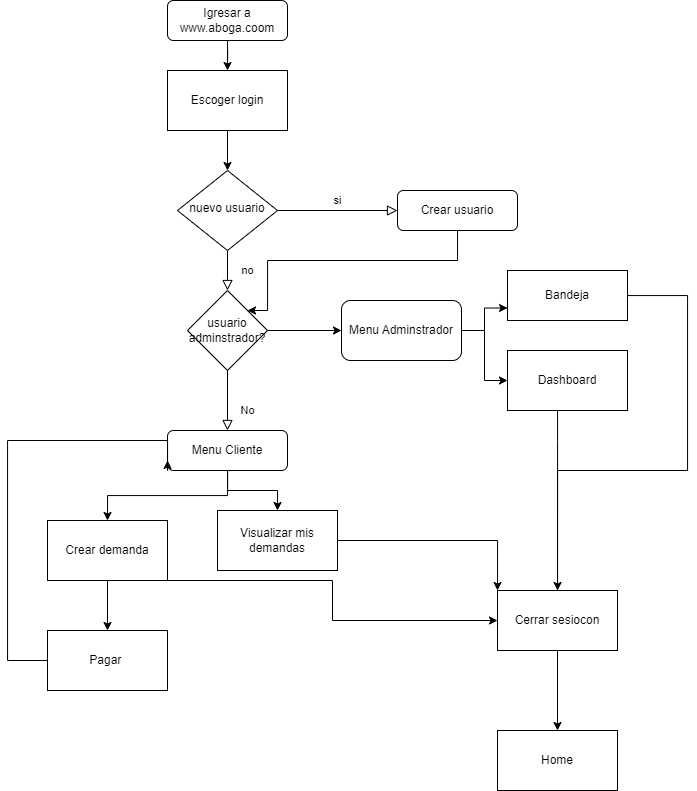

The diagram above was exported from draw.io. Its source (the exported page's mxGraphModel, read from the mxfile embedded in the PNG):
<mxGraphModel dx="1221" dy="672" grid="1" gridSize="10" guides="1" tooltips="1" connect="1" arrows="1" fold="1" page="1" pageScale="1" pageWidth="827" pageHeight="1169" math="0" shadow="0">
  <root>
    <mxCell id="WIyWlLk6GJQsqaUBKTNV-0" />
    <mxCell id="WIyWlLk6GJQsqaUBKTNV-1" parent="WIyWlLk6GJQsqaUBKTNV-0" />
    <mxCell id="KsNg78ak_daS6f6Ip4e2-1" style="edgeStyle=orthogonalEdgeStyle;rounded=0;orthogonalLoop=1;jettySize=auto;html=1;entryX=0.5;entryY=0;entryDx=0;entryDy=0;" edge="1" parent="WIyWlLk6GJQsqaUBKTNV-1" source="WIyWlLk6GJQsqaUBKTNV-3" target="KsNg78ak_daS6f6Ip4e2-0">
      <mxGeometry relative="1" as="geometry" />
    </mxCell>
    <mxCell id="WIyWlLk6GJQsqaUBKTNV-3" value="Igresar a www.aboga.coom" style="rounded=1;whiteSpace=wrap;html=1;fontSize=12;glass=0;strokeWidth=1;shadow=0;" parent="WIyWlLk6GJQsqaUBKTNV-1" vertex="1">
      <mxGeometry x="240" y="80" width="120" height="40" as="geometry" />
    </mxCell>
    <mxCell id="WIyWlLk6GJQsqaUBKTNV-4" value="no" style="rounded=0;html=1;jettySize=auto;orthogonalLoop=1;fontSize=11;endArrow=block;endFill=0;endSize=8;strokeWidth=1;shadow=0;labelBackgroundColor=none;edgeStyle=orthogonalEdgeStyle;" parent="WIyWlLk6GJQsqaUBKTNV-1" source="WIyWlLk6GJQsqaUBKTNV-6" edge="1">
      <mxGeometry y="20" relative="1" as="geometry">
        <mxPoint as="offset" />
        <mxPoint x="300" y="370" as="targetPoint" />
      </mxGeometry>
    </mxCell>
    <mxCell id="WIyWlLk6GJQsqaUBKTNV-5" value="si" style="edgeStyle=orthogonalEdgeStyle;rounded=0;html=1;jettySize=auto;orthogonalLoop=1;fontSize=11;endArrow=block;endFill=0;endSize=8;strokeWidth=1;shadow=0;labelBackgroundColor=none;entryX=0;entryY=0.5;entryDx=0;entryDy=0;" parent="WIyWlLk6GJQsqaUBKTNV-1" source="WIyWlLk6GJQsqaUBKTNV-6" target="WIyWlLk6GJQsqaUBKTNV-7" edge="1">
      <mxGeometry y="10" relative="1" as="geometry">
        <mxPoint as="offset" />
        <mxPoint x="520" y="220" as="targetPoint" />
      </mxGeometry>
    </mxCell>
    <mxCell id="WIyWlLk6GJQsqaUBKTNV-6" value="nuevo usuario" style="rhombus;whiteSpace=wrap;html=1;shadow=0;fontFamily=Helvetica;fontSize=12;align=center;strokeWidth=1;spacing=6;spacingTop=-4;" parent="WIyWlLk6GJQsqaUBKTNV-1" vertex="1">
      <mxGeometry x="250" y="250" width="100" height="80" as="geometry" />
    </mxCell>
    <mxCell id="KsNg78ak_daS6f6Ip4e2-30" style="edgeStyle=orthogonalEdgeStyle;rounded=0;orthogonalLoop=1;jettySize=auto;html=1;entryX=1;entryY=0;entryDx=0;entryDy=0;" edge="1" parent="WIyWlLk6GJQsqaUBKTNV-1" source="WIyWlLk6GJQsqaUBKTNV-7" target="KsNg78ak_daS6f6Ip4e2-3">
      <mxGeometry relative="1" as="geometry">
        <Array as="points">
          <mxPoint x="530" y="340" />
          <mxPoint x="340" y="340" />
          <mxPoint x="340" y="390" />
        </Array>
      </mxGeometry>
    </mxCell>
    <mxCell id="WIyWlLk6GJQsqaUBKTNV-7" value="Crear usuario" style="rounded=1;whiteSpace=wrap;html=1;fontSize=12;glass=0;strokeWidth=1;shadow=0;" parent="WIyWlLk6GJQsqaUBKTNV-1" vertex="1">
      <mxGeometry x="470" y="270" width="120" height="40" as="geometry" />
    </mxCell>
    <mxCell id="WIyWlLk6GJQsqaUBKTNV-8" value="No" style="rounded=0;html=1;jettySize=auto;orthogonalLoop=1;fontSize=11;endArrow=block;endFill=0;endSize=8;strokeWidth=1;shadow=0;labelBackgroundColor=none;edgeStyle=orthogonalEdgeStyle;" parent="WIyWlLk6GJQsqaUBKTNV-1" target="WIyWlLk6GJQsqaUBKTNV-11" edge="1">
      <mxGeometry x="0.3333" y="20" relative="1" as="geometry">
        <mxPoint as="offset" />
        <mxPoint x="300" y="450" as="sourcePoint" />
      </mxGeometry>
    </mxCell>
    <mxCell id="KsNg78ak_daS6f6Ip4e2-18" style="edgeStyle=orthogonalEdgeStyle;rounded=0;orthogonalLoop=1;jettySize=auto;html=1;entryX=0.5;entryY=0;entryDx=0;entryDy=0;" edge="1" parent="WIyWlLk6GJQsqaUBKTNV-1" source="WIyWlLk6GJQsqaUBKTNV-11" target="KsNg78ak_daS6f6Ip4e2-10">
      <mxGeometry relative="1" as="geometry" />
    </mxCell>
    <mxCell id="KsNg78ak_daS6f6Ip4e2-19" style="edgeStyle=orthogonalEdgeStyle;rounded=0;orthogonalLoop=1;jettySize=auto;html=1;entryX=0.5;entryY=0;entryDx=0;entryDy=0;" edge="1" parent="WIyWlLk6GJQsqaUBKTNV-1" source="WIyWlLk6GJQsqaUBKTNV-11" target="KsNg78ak_daS6f6Ip4e2-11">
      <mxGeometry relative="1" as="geometry" />
    </mxCell>
    <mxCell id="WIyWlLk6GJQsqaUBKTNV-11" value="Menu Cliente" style="rounded=1;whiteSpace=wrap;html=1;fontSize=12;glass=0;strokeWidth=1;shadow=0;" parent="WIyWlLk6GJQsqaUBKTNV-1" vertex="1">
      <mxGeometry x="240" y="510" width="120" height="40" as="geometry" />
    </mxCell>
    <mxCell id="KsNg78ak_daS6f6Ip4e2-2" style="edgeStyle=orthogonalEdgeStyle;rounded=0;orthogonalLoop=1;jettySize=auto;html=1;" edge="1" parent="WIyWlLk6GJQsqaUBKTNV-1" source="KsNg78ak_daS6f6Ip4e2-0" target="WIyWlLk6GJQsqaUBKTNV-6">
      <mxGeometry relative="1" as="geometry" />
    </mxCell>
    <mxCell id="KsNg78ak_daS6f6Ip4e2-0" value="Escoger login" style="rounded=0;whiteSpace=wrap;html=1;" vertex="1" parent="WIyWlLk6GJQsqaUBKTNV-1">
      <mxGeometry x="240" y="150" width="120" height="60" as="geometry" />
    </mxCell>
    <mxCell id="KsNg78ak_daS6f6Ip4e2-5" style="edgeStyle=orthogonalEdgeStyle;rounded=0;orthogonalLoop=1;jettySize=auto;html=1;entryX=0;entryY=0.5;entryDx=0;entryDy=0;" edge="1" parent="WIyWlLk6GJQsqaUBKTNV-1" source="KsNg78ak_daS6f6Ip4e2-3" target="KsNg78ak_daS6f6Ip4e2-4">
      <mxGeometry relative="1" as="geometry" />
    </mxCell>
    <mxCell id="KsNg78ak_daS6f6Ip4e2-3" value="usuario adminstrador?" style="rhombus;whiteSpace=wrap;html=1;" vertex="1" parent="WIyWlLk6GJQsqaUBKTNV-1">
      <mxGeometry x="260" y="370" width="80" height="80" as="geometry" />
    </mxCell>
    <mxCell id="KsNg78ak_daS6f6Ip4e2-8" style="edgeStyle=orthogonalEdgeStyle;rounded=0;orthogonalLoop=1;jettySize=auto;html=1;entryX=0;entryY=0.75;entryDx=0;entryDy=0;" edge="1" parent="WIyWlLk6GJQsqaUBKTNV-1" source="KsNg78ak_daS6f6Ip4e2-4" target="KsNg78ak_daS6f6Ip4e2-6">
      <mxGeometry relative="1" as="geometry" />
    </mxCell>
    <mxCell id="KsNg78ak_daS6f6Ip4e2-9" style="edgeStyle=orthogonalEdgeStyle;rounded=0;orthogonalLoop=1;jettySize=auto;html=1;" edge="1" parent="WIyWlLk6GJQsqaUBKTNV-1" source="KsNg78ak_daS6f6Ip4e2-4" target="KsNg78ak_daS6f6Ip4e2-7">
      <mxGeometry relative="1" as="geometry" />
    </mxCell>
    <mxCell id="KsNg78ak_daS6f6Ip4e2-4" value="Menu Adminstrador" style="rounded=1;whiteSpace=wrap;html=1;" vertex="1" parent="WIyWlLk6GJQsqaUBKTNV-1">
      <mxGeometry x="414" y="380" width="120" height="60" as="geometry" />
    </mxCell>
    <mxCell id="KsNg78ak_daS6f6Ip4e2-14" style="edgeStyle=orthogonalEdgeStyle;rounded=0;orthogonalLoop=1;jettySize=auto;html=1;" edge="1" parent="WIyWlLk6GJQsqaUBKTNV-1" source="KsNg78ak_daS6f6Ip4e2-6">
      <mxGeometry relative="1" as="geometry">
        <mxPoint x="630" y="700" as="targetPoint" />
        <Array as="points">
          <mxPoint x="760" y="375" />
          <mxPoint x="760" y="550" />
          <mxPoint x="630" y="550" />
        </Array>
      </mxGeometry>
    </mxCell>
    <mxCell id="KsNg78ak_daS6f6Ip4e2-6" value="Bandeja" style="rounded=0;whiteSpace=wrap;html=1;" vertex="1" parent="WIyWlLk6GJQsqaUBKTNV-1">
      <mxGeometry x="580" y="350" width="120" height="50" as="geometry" />
    </mxCell>
    <mxCell id="KsNg78ak_daS6f6Ip4e2-16" style="edgeStyle=orthogonalEdgeStyle;rounded=0;orthogonalLoop=1;jettySize=auto;html=1;" edge="1" parent="WIyWlLk6GJQsqaUBKTNV-1" source="KsNg78ak_daS6f6Ip4e2-7" target="KsNg78ak_daS6f6Ip4e2-15">
      <mxGeometry relative="1" as="geometry">
        <Array as="points">
          <mxPoint x="630" y="520" />
          <mxPoint x="630" y="520" />
        </Array>
      </mxGeometry>
    </mxCell>
    <mxCell id="KsNg78ak_daS6f6Ip4e2-7" value="Dashboard" style="rounded=0;whiteSpace=wrap;html=1;" vertex="1" parent="WIyWlLk6GJQsqaUBKTNV-1">
      <mxGeometry x="580" y="430" width="120" height="60" as="geometry" />
    </mxCell>
    <mxCell id="KsNg78ak_daS6f6Ip4e2-20" style="edgeStyle=orthogonalEdgeStyle;rounded=0;orthogonalLoop=1;jettySize=auto;html=1;entryX=0.5;entryY=0;entryDx=0;entryDy=0;" edge="1" parent="WIyWlLk6GJQsqaUBKTNV-1" source="KsNg78ak_daS6f6Ip4e2-10" target="KsNg78ak_daS6f6Ip4e2-12">
      <mxGeometry relative="1" as="geometry" />
    </mxCell>
    <mxCell id="KsNg78ak_daS6f6Ip4e2-28" style="edgeStyle=orthogonalEdgeStyle;rounded=0;orthogonalLoop=1;jettySize=auto;html=1;entryX=0;entryY=0.5;entryDx=0;entryDy=0;" edge="1" parent="WIyWlLk6GJQsqaUBKTNV-1" source="KsNg78ak_daS6f6Ip4e2-10" target="KsNg78ak_daS6f6Ip4e2-15">
      <mxGeometry relative="1" as="geometry">
        <Array as="points">
          <mxPoint x="405" y="660" />
          <mxPoint x="405" y="700" />
        </Array>
      </mxGeometry>
    </mxCell>
    <mxCell id="KsNg78ak_daS6f6Ip4e2-10" value="Crear demanda" style="rounded=0;whiteSpace=wrap;html=1;" vertex="1" parent="WIyWlLk6GJQsqaUBKTNV-1">
      <mxGeometry x="120" y="600" width="120" height="60" as="geometry" />
    </mxCell>
    <mxCell id="KsNg78ak_daS6f6Ip4e2-29" style="edgeStyle=orthogonalEdgeStyle;rounded=0;orthogonalLoop=1;jettySize=auto;html=1;entryX=0;entryY=0;entryDx=0;entryDy=0;" edge="1" parent="WIyWlLk6GJQsqaUBKTNV-1" source="KsNg78ak_daS6f6Ip4e2-11" target="KsNg78ak_daS6f6Ip4e2-15">
      <mxGeometry relative="1" as="geometry" />
    </mxCell>
    <mxCell id="KsNg78ak_daS6f6Ip4e2-11" value="Visualizar mis demandas" style="rounded=0;whiteSpace=wrap;html=1;" vertex="1" parent="WIyWlLk6GJQsqaUBKTNV-1">
      <mxGeometry x="290" y="590" width="120" height="60" as="geometry" />
    </mxCell>
    <mxCell id="KsNg78ak_daS6f6Ip4e2-21" style="edgeStyle=orthogonalEdgeStyle;rounded=0;orthogonalLoop=1;jettySize=auto;html=1;" edge="1" parent="WIyWlLk6GJQsqaUBKTNV-1" source="KsNg78ak_daS6f6Ip4e2-12">
      <mxGeometry relative="1" as="geometry">
        <mxPoint x="240" y="540" as="targetPoint" />
        <Array as="points">
          <mxPoint x="80" y="740" />
          <mxPoint x="80" y="520" />
          <mxPoint x="240" y="520" />
          <mxPoint x="240" y="550" />
        </Array>
      </mxGeometry>
    </mxCell>
    <mxCell id="KsNg78ak_daS6f6Ip4e2-12" value="Pagar&amp;nbsp;" style="rounded=0;whiteSpace=wrap;html=1;" vertex="1" parent="WIyWlLk6GJQsqaUBKTNV-1">
      <mxGeometry x="120" y="710" width="120" height="60" as="geometry" />
    </mxCell>
    <mxCell id="KsNg78ak_daS6f6Ip4e2-23" style="edgeStyle=orthogonalEdgeStyle;rounded=0;orthogonalLoop=1;jettySize=auto;html=1;entryX=0.5;entryY=0;entryDx=0;entryDy=0;" edge="1" parent="WIyWlLk6GJQsqaUBKTNV-1" source="KsNg78ak_daS6f6Ip4e2-15" target="KsNg78ak_daS6f6Ip4e2-22">
      <mxGeometry relative="1" as="geometry" />
    </mxCell>
    <mxCell id="KsNg78ak_daS6f6Ip4e2-15" value="Cerrar sesiocon" style="rounded=0;whiteSpace=wrap;html=1;" vertex="1" parent="WIyWlLk6GJQsqaUBKTNV-1">
      <mxGeometry x="570" y="670" width="120" height="60" as="geometry" />
    </mxCell>
    <mxCell id="KsNg78ak_daS6f6Ip4e2-22" value="Home" style="rounded=0;whiteSpace=wrap;html=1;" vertex="1" parent="WIyWlLk6GJQsqaUBKTNV-1">
      <mxGeometry x="570" y="810" width="120" height="60" as="geometry" />
    </mxCell>
  </root>
</mxGraphModel>